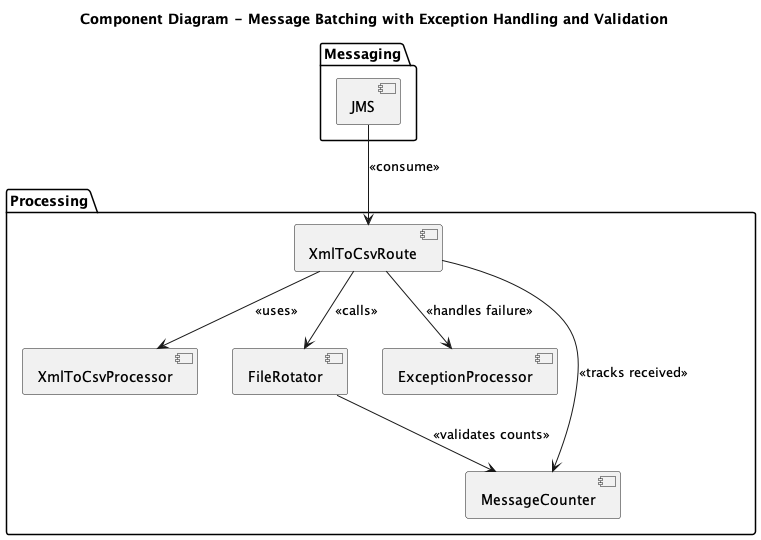

The diagram above was rendered by PlantUML. Its source (embedded in the PNG):
@startuml
title Component Diagram - Message Batching with Exception Handling and Validation

package "Messaging" {
  [JMS]
}

package "Processing" {
  [XmlToCsvRoute]
  [XmlToCsvProcessor]
  [FileRotator]
  [ExceptionProcessor]
  [MessageCounter]
}

JMS --> XmlToCsvRoute : <<consume>>
XmlToCsvRoute --> XmlToCsvProcessor : <<uses>>
XmlToCsvRoute --> FileRotator : <<calls>>
XmlToCsvRoute --> ExceptionProcessor : <<handles failure>>
XmlToCsvRoute --> MessageCounter : <<tracks received>>

FileRotator --> MessageCounter : <<validates counts>>

@enduml